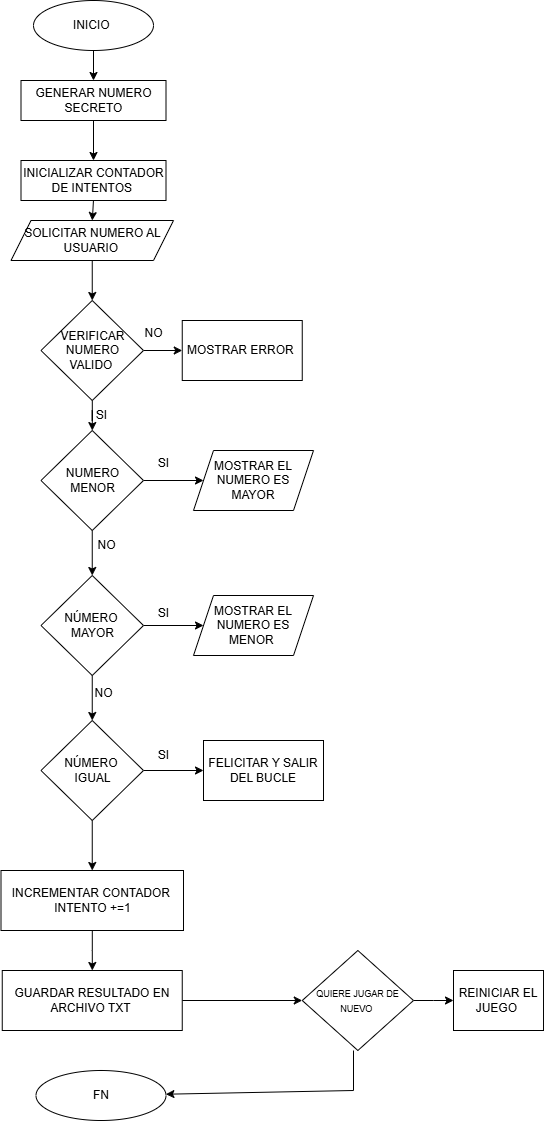

The diagram above was exported from draw.io. Its source (the exported page's mxGraphModel, read from the mxfile embedded in the PNG):
<mxGraphModel dx="1050" dy="557" grid="1" gridSize="10" guides="1" tooltips="1" connect="1" arrows="1" fold="1" page="1" pageScale="1" pageWidth="827" pageHeight="1169" math="0" shadow="0">
  <root>
    <mxCell id="0" />
    <mxCell id="1" parent="0" />
    <mxCell id="4eKjZJlJ9uNf4-qcTwUm-3" value="" style="edgeStyle=orthogonalEdgeStyle;rounded=0;orthogonalLoop=1;jettySize=auto;html=1;" edge="1" parent="1" source="4eKjZJlJ9uNf4-qcTwUm-1" target="4eKjZJlJ9uNf4-qcTwUm-2">
      <mxGeometry relative="1" as="geometry" />
    </mxCell>
    <mxCell id="4eKjZJlJ9uNf4-qcTwUm-1" value="&lt;font style=&quot;vertical-align: inherit;&quot;&gt;&lt;font style=&quot;vertical-align: inherit;&quot;&gt;INICIO&amp;nbsp;&lt;/font&gt;&lt;/font&gt;" style="ellipse;whiteSpace=wrap;html=1;" vertex="1" parent="1">
      <mxGeometry x="310" y="10" width="120" height="50" as="geometry" />
    </mxCell>
    <mxCell id="4eKjZJlJ9uNf4-qcTwUm-5" value="" style="edgeStyle=orthogonalEdgeStyle;rounded=0;orthogonalLoop=1;jettySize=auto;html=1;" edge="1" parent="1" source="4eKjZJlJ9uNf4-qcTwUm-2" target="4eKjZJlJ9uNf4-qcTwUm-4">
      <mxGeometry relative="1" as="geometry" />
    </mxCell>
    <mxCell id="4eKjZJlJ9uNf4-qcTwUm-2" value="&lt;font style=&quot;vertical-align: inherit;&quot;&gt;&lt;font style=&quot;vertical-align: inherit;&quot;&gt;GENERAR NUMERO SECRETO&lt;/font&gt;&lt;/font&gt;" style="whiteSpace=wrap;html=1;" vertex="1" parent="1">
      <mxGeometry x="297.5" y="90" width="145" height="40" as="geometry" />
    </mxCell>
    <mxCell id="4eKjZJlJ9uNf4-qcTwUm-4" value="&lt;font style=&quot;vertical-align: inherit;&quot;&gt;&lt;font style=&quot;vertical-align: inherit;&quot;&gt;INICIALIZAR CONTADOR DE INTENTOS&amp;nbsp;&lt;/font&gt;&lt;/font&gt;" style="whiteSpace=wrap;html=1;" vertex="1" parent="1">
      <mxGeometry x="297.5" y="170" width="145" height="40" as="geometry" />
    </mxCell>
    <mxCell id="4eKjZJlJ9uNf4-qcTwUm-9" value="" style="edgeStyle=orthogonalEdgeStyle;rounded=0;orthogonalLoop=1;jettySize=auto;html=1;" edge="1" parent="1" source="4eKjZJlJ9uNf4-qcTwUm-6" target="4eKjZJlJ9uNf4-qcTwUm-8">
      <mxGeometry relative="1" as="geometry" />
    </mxCell>
    <mxCell id="4eKjZJlJ9uNf4-qcTwUm-6" value="&lt;font style=&quot;vertical-align: inherit;&quot;&gt;&lt;font style=&quot;vertical-align: inherit;&quot;&gt;SOLICITAR NUMERO AL USUARIO&amp;nbsp;&lt;/font&gt;&lt;/font&gt;" style="shape=parallelogram;perimeter=parallelogramPerimeter;whiteSpace=wrap;html=1;fixedSize=1;" vertex="1" parent="1">
      <mxGeometry x="287.5" y="230" width="162.5" height="40" as="geometry" />
    </mxCell>
    <mxCell id="4eKjZJlJ9uNf4-qcTwUm-7" value="" style="endArrow=classic;html=1;rounded=0;entryX=0.5;entryY=0;entryDx=0;entryDy=0;exitX=0.5;exitY=1;exitDx=0;exitDy=0;" edge="1" parent="1" source="4eKjZJlJ9uNf4-qcTwUm-4" target="4eKjZJlJ9uNf4-qcTwUm-6">
      <mxGeometry width="50" height="50" relative="1" as="geometry">
        <mxPoint x="370" y="260" as="sourcePoint" />
        <mxPoint x="420" y="210" as="targetPoint" />
      </mxGeometry>
    </mxCell>
    <mxCell id="4eKjZJlJ9uNf4-qcTwUm-11" value="" style="edgeStyle=orthogonalEdgeStyle;rounded=0;orthogonalLoop=1;jettySize=auto;html=1;" edge="1" parent="1" source="4eKjZJlJ9uNf4-qcTwUm-8" target="4eKjZJlJ9uNf4-qcTwUm-10">
      <mxGeometry relative="1" as="geometry" />
    </mxCell>
    <mxCell id="4eKjZJlJ9uNf4-qcTwUm-13" value="" style="edgeStyle=orthogonalEdgeStyle;rounded=0;orthogonalLoop=1;jettySize=auto;html=1;" edge="1" parent="1" source="4eKjZJlJ9uNf4-qcTwUm-8" target="4eKjZJlJ9uNf4-qcTwUm-12">
      <mxGeometry relative="1" as="geometry" />
    </mxCell>
    <mxCell id="4eKjZJlJ9uNf4-qcTwUm-8" value="&lt;font style=&quot;vertical-align: inherit;&quot;&gt;&lt;font style=&quot;vertical-align: inherit;&quot;&gt;VERIFICAR NUMERO VALIDO&amp;nbsp;&lt;/font&gt;&lt;/font&gt;" style="rhombus;whiteSpace=wrap;html=1;" vertex="1" parent="1">
      <mxGeometry x="317.5" y="310" width="102.5" height="100" as="geometry" />
    </mxCell>
    <mxCell id="4eKjZJlJ9uNf4-qcTwUm-10" value="&lt;font style=&quot;vertical-align: inherit;&quot;&gt;&lt;font style=&quot;vertical-align: inherit;&quot;&gt;MOSTRAR ERROR&amp;nbsp;&lt;/font&gt;&lt;/font&gt;" style="whiteSpace=wrap;html=1;" vertex="1" parent="1">
      <mxGeometry x="458.75" y="330" width="120" height="60" as="geometry" />
    </mxCell>
    <mxCell id="4eKjZJlJ9uNf4-qcTwUm-18" value="" style="edgeStyle=orthogonalEdgeStyle;rounded=0;orthogonalLoop=1;jettySize=auto;html=1;" edge="1" parent="1" source="4eKjZJlJ9uNf4-qcTwUm-12" target="4eKjZJlJ9uNf4-qcTwUm-17">
      <mxGeometry relative="1" as="geometry" />
    </mxCell>
    <mxCell id="4eKjZJlJ9uNf4-qcTwUm-29" value="" style="edgeStyle=orthogonalEdgeStyle;rounded=0;orthogonalLoop=1;jettySize=auto;html=1;" edge="1" parent="1" source="4eKjZJlJ9uNf4-qcTwUm-12" target="4eKjZJlJ9uNf4-qcTwUm-16">
      <mxGeometry relative="1" as="geometry" />
    </mxCell>
    <mxCell id="4eKjZJlJ9uNf4-qcTwUm-12" value="&lt;font style=&quot;vertical-align: inherit;&quot;&gt;&lt;font style=&quot;vertical-align: inherit;&quot;&gt;&lt;font style=&quot;vertical-align: inherit;&quot;&gt;&lt;font style=&quot;vertical-align: inherit;&quot;&gt;NUMERO MENOR&lt;/font&gt;&lt;/font&gt;&lt;/font&gt;&lt;/font&gt;" style="rhombus;whiteSpace=wrap;html=1;" vertex="1" parent="1">
      <mxGeometry x="317.5" y="440" width="102.5" height="100" as="geometry" />
    </mxCell>
    <mxCell id="4eKjZJlJ9uNf4-qcTwUm-16" value="&lt;font style=&quot;vertical-align: inherit;&quot;&gt;&lt;font style=&quot;vertical-align: inherit;&quot;&gt;MOSTRAR EL NUMERO ES MAYOR&lt;/font&gt;&lt;/font&gt;" style="shape=parallelogram;perimeter=parallelogramPerimeter;whiteSpace=wrap;html=1;fixedSize=1;" vertex="1" parent="1">
      <mxGeometry x="470" y="460" width="120" height="60" as="geometry" />
    </mxCell>
    <mxCell id="4eKjZJlJ9uNf4-qcTwUm-23" value="" style="edgeStyle=orthogonalEdgeStyle;rounded=0;orthogonalLoop=1;jettySize=auto;html=1;" edge="1" parent="1" source="4eKjZJlJ9uNf4-qcTwUm-17" target="4eKjZJlJ9uNf4-qcTwUm-22">
      <mxGeometry relative="1" as="geometry" />
    </mxCell>
    <mxCell id="4eKjZJlJ9uNf4-qcTwUm-30" value="" style="edgeStyle=orthogonalEdgeStyle;rounded=0;orthogonalLoop=1;jettySize=auto;html=1;" edge="1" parent="1" source="4eKjZJlJ9uNf4-qcTwUm-17" target="4eKjZJlJ9uNf4-qcTwUm-21">
      <mxGeometry relative="1" as="geometry" />
    </mxCell>
    <mxCell id="4eKjZJlJ9uNf4-qcTwUm-17" value="&lt;font style=&quot;vertical-align: inherit;&quot;&gt;&lt;font style=&quot;vertical-align: inherit;&quot;&gt;&lt;font style=&quot;vertical-align: inherit;&quot;&gt;&lt;font style=&quot;vertical-align: inherit;&quot;&gt;&lt;font style=&quot;vertical-align: inherit;&quot;&gt;&lt;font style=&quot;vertical-align: inherit;&quot;&gt;&lt;font style=&quot;vertical-align: inherit;&quot;&gt;&lt;font style=&quot;vertical-align: inherit;&quot;&gt;&lt;font style=&quot;vertical-align: inherit;&quot;&gt;&lt;font style=&quot;vertical-align: inherit;&quot;&gt;NÚMERO&amp;nbsp;&lt;/font&gt;&lt;/font&gt;&lt;/font&gt;&lt;/font&gt;&lt;/font&gt;&lt;/font&gt;&lt;/font&gt;&lt;/font&gt;&lt;/font&gt;&lt;/font&gt;&lt;div&gt;&lt;font style=&quot;vertical-align: inherit;&quot;&gt;&lt;font style=&quot;vertical-align: inherit;&quot;&gt;&lt;font style=&quot;vertical-align: inherit;&quot;&gt;&lt;font style=&quot;vertical-align: inherit;&quot;&gt;&lt;font style=&quot;vertical-align: inherit;&quot;&gt;&lt;font style=&quot;vertical-align: inherit;&quot;&gt;&lt;font style=&quot;vertical-align: inherit;&quot;&gt;&lt;font style=&quot;vertical-align: inherit;&quot;&gt;MAYOR&lt;/font&gt;&lt;/font&gt;&lt;/font&gt;&lt;/font&gt;&lt;/font&gt;&lt;/font&gt;&lt;/font&gt;&lt;/font&gt;&lt;/div&gt;" style="rhombus;whiteSpace=wrap;html=1;" vertex="1" parent="1">
      <mxGeometry x="317.5" y="585" width="102.5" height="100" as="geometry" />
    </mxCell>
    <mxCell id="4eKjZJlJ9uNf4-qcTwUm-21" value="&lt;font style=&quot;vertical-align: inherit;&quot;&gt;&lt;font style=&quot;vertical-align: inherit;&quot;&gt;MOSTRAR EL NUMERO ES MENOR&amp;nbsp;&lt;/font&gt;&lt;/font&gt;" style="shape=parallelogram;perimeter=parallelogramPerimeter;whiteSpace=wrap;html=1;fixedSize=1;" vertex="1" parent="1">
      <mxGeometry x="470" y="605" width="120" height="60" as="geometry" />
    </mxCell>
    <mxCell id="4eKjZJlJ9uNf4-qcTwUm-25" value="" style="edgeStyle=orthogonalEdgeStyle;rounded=0;orthogonalLoop=1;jettySize=auto;html=1;" edge="1" parent="1" source="4eKjZJlJ9uNf4-qcTwUm-22" target="4eKjZJlJ9uNf4-qcTwUm-24">
      <mxGeometry relative="1" as="geometry" />
    </mxCell>
    <mxCell id="4eKjZJlJ9uNf4-qcTwUm-27" value="" style="edgeStyle=orthogonalEdgeStyle;rounded=0;orthogonalLoop=1;jettySize=auto;html=1;" edge="1" parent="1" source="4eKjZJlJ9uNf4-qcTwUm-22" target="4eKjZJlJ9uNf4-qcTwUm-26">
      <mxGeometry relative="1" as="geometry" />
    </mxCell>
    <mxCell id="4eKjZJlJ9uNf4-qcTwUm-22" value="&lt;font style=&quot;vertical-align: inherit;&quot;&gt;&lt;font style=&quot;vertical-align: inherit;&quot;&gt;&lt;font style=&quot;vertical-align: inherit;&quot;&gt;&lt;font style=&quot;vertical-align: inherit;&quot;&gt;&lt;font style=&quot;vertical-align: inherit;&quot;&gt;&lt;font style=&quot;vertical-align: inherit;&quot;&gt;&lt;font style=&quot;vertical-align: inherit;&quot;&gt;&lt;font style=&quot;vertical-align: inherit;&quot;&gt;&lt;font style=&quot;vertical-align: inherit;&quot;&gt;&lt;font style=&quot;vertical-align: inherit;&quot;&gt;&lt;font style=&quot;vertical-align: inherit;&quot;&gt;&lt;font style=&quot;vertical-align: inherit;&quot;&gt;&lt;font style=&quot;vertical-align: inherit;&quot;&gt;&lt;font style=&quot;vertical-align: inherit;&quot;&gt;NÚMERO&amp;nbsp;&lt;/font&gt;&lt;/font&gt;&lt;/font&gt;&lt;/font&gt;&lt;/font&gt;&lt;/font&gt;&lt;/font&gt;&lt;/font&gt;&lt;/font&gt;&lt;/font&gt;&lt;/font&gt;&lt;/font&gt;&lt;/font&gt;&lt;/font&gt;&lt;div&gt;&lt;font style=&quot;vertical-align: inherit;&quot;&gt;&lt;font style=&quot;vertical-align: inherit;&quot;&gt;IGUAL&lt;/font&gt;&lt;/font&gt;&lt;/div&gt;" style="rhombus;whiteSpace=wrap;html=1;" vertex="1" parent="1">
      <mxGeometry x="317.5" y="730" width="102.5" height="100" as="geometry" />
    </mxCell>
    <mxCell id="4eKjZJlJ9uNf4-qcTwUm-24" value="&lt;font style=&quot;vertical-align: inherit;&quot;&gt;&lt;font style=&quot;vertical-align: inherit;&quot;&gt;FELICITAR Y SALIR DEL BUCLE&lt;/font&gt;&lt;/font&gt;" style="whiteSpace=wrap;html=1;" vertex="1" parent="1">
      <mxGeometry x="480" y="750" width="120" height="60" as="geometry" />
    </mxCell>
    <mxCell id="4eKjZJlJ9uNf4-qcTwUm-32" value="" style="edgeStyle=orthogonalEdgeStyle;rounded=0;orthogonalLoop=1;jettySize=auto;html=1;" edge="1" parent="1" source="4eKjZJlJ9uNf4-qcTwUm-26" target="4eKjZJlJ9uNf4-qcTwUm-31">
      <mxGeometry relative="1" as="geometry" />
    </mxCell>
    <mxCell id="4eKjZJlJ9uNf4-qcTwUm-26" value="&lt;font style=&quot;vertical-align: inherit;&quot;&gt;&lt;font style=&quot;vertical-align: inherit;&quot;&gt;INCREMENTAR CONTADOR&amp;nbsp;&lt;/font&gt;&lt;/font&gt;&lt;div&gt;&lt;font style=&quot;vertical-align: inherit;&quot;&gt;&lt;font style=&quot;vertical-align: inherit;&quot;&gt;&lt;font style=&quot;vertical-align: inherit;&quot;&gt;&lt;font style=&quot;vertical-align: inherit;&quot;&gt;INTENTO +=1&lt;/font&gt;&lt;/font&gt;&lt;/font&gt;&lt;/font&gt;&lt;/div&gt;" style="whiteSpace=wrap;html=1;" vertex="1" parent="1">
      <mxGeometry x="277.5" y="880" width="182.5" height="60" as="geometry" />
    </mxCell>
    <mxCell id="4eKjZJlJ9uNf4-qcTwUm-34" value="" style="edgeStyle=orthogonalEdgeStyle;rounded=0;orthogonalLoop=1;jettySize=auto;html=1;" edge="1" parent="1" source="4eKjZJlJ9uNf4-qcTwUm-31" target="4eKjZJlJ9uNf4-qcTwUm-33">
      <mxGeometry relative="1" as="geometry" />
    </mxCell>
    <mxCell id="4eKjZJlJ9uNf4-qcTwUm-31" value="&lt;font style=&quot;vertical-align: inherit;&quot;&gt;&lt;font style=&quot;vertical-align: inherit;&quot;&gt;GUARDAR RESULTADO EN ARCHIVO TXT&amp;nbsp;&lt;/font&gt;&lt;/font&gt;" style="whiteSpace=wrap;html=1;" vertex="1" parent="1">
      <mxGeometry x="278.75" y="980" width="180" height="60" as="geometry" />
    </mxCell>
    <mxCell id="4eKjZJlJ9uNf4-qcTwUm-44" value="" style="edgeStyle=orthogonalEdgeStyle;rounded=0;orthogonalLoop=1;jettySize=auto;html=1;" edge="1" parent="1" source="4eKjZJlJ9uNf4-qcTwUm-33" target="4eKjZJlJ9uNf4-qcTwUm-43">
      <mxGeometry relative="1" as="geometry" />
    </mxCell>
    <mxCell id="4eKjZJlJ9uNf4-qcTwUm-33" value="&lt;font style=&quot;vertical-align: inherit;&quot;&gt;&lt;font style=&quot;vertical-align: inherit;&quot;&gt;&lt;font style=&quot;vertical-align: inherit;&quot;&gt;&lt;font style=&quot;vertical-align: inherit; font-size: 9px;&quot;&gt;QUIERE JUGAR DE NUEVO&amp;nbsp;&lt;/font&gt;&lt;/font&gt;&lt;/font&gt;&lt;/font&gt;" style="rhombus;whiteSpace=wrap;html=1;" vertex="1" parent="1">
      <mxGeometry x="578.75" y="960" width="111.25" height="100" as="geometry" />
    </mxCell>
    <mxCell id="4eKjZJlJ9uNf4-qcTwUm-41" value="" style="endArrow=classic;html=1;rounded=0;" edge="1" parent="1" target="4eKjZJlJ9uNf4-qcTwUm-42">
      <mxGeometry width="50" height="50" relative="1" as="geometry">
        <mxPoint x="630" y="1060" as="sourcePoint" />
        <mxPoint x="460" y="1100" as="targetPoint" />
        <Array as="points">
          <mxPoint x="630" y="1100" />
        </Array>
      </mxGeometry>
    </mxCell>
    <mxCell id="4eKjZJlJ9uNf4-qcTwUm-42" value="&lt;font style=&quot;vertical-align: inherit;&quot;&gt;&lt;font style=&quot;vertical-align: inherit;&quot;&gt;FN&lt;/font&gt;&lt;/font&gt;" style="ellipse;whiteSpace=wrap;html=1;" vertex="1" parent="1">
      <mxGeometry x="312.5" y="1080" width="130" height="50" as="geometry" />
    </mxCell>
    <mxCell id="4eKjZJlJ9uNf4-qcTwUm-43" value="&lt;font style=&quot;vertical-align: inherit;&quot;&gt;&lt;font style=&quot;vertical-align: inherit;&quot;&gt;REINICIAR EL JUEGO&amp;nbsp;&lt;/font&gt;&lt;/font&gt;" style="whiteSpace=wrap;html=1;" vertex="1" parent="1">
      <mxGeometry x="730" y="980" width="90.01" height="60" as="geometry" />
    </mxCell>
    <mxCell id="4eKjZJlJ9uNf4-qcTwUm-45" value="&lt;font style=&quot;vertical-align: inherit;&quot;&gt;&lt;font style=&quot;vertical-align: inherit;&quot;&gt;SI&lt;/font&gt;&lt;/font&gt;" style="text;html=1;align=center;verticalAlign=middle;resizable=0;points=[];autosize=1;strokeColor=none;fillColor=none;" vertex="1" parent="1">
      <mxGeometry x="362.5" y="410" width="30" height="30" as="geometry" />
    </mxCell>
    <mxCell id="4eKjZJlJ9uNf4-qcTwUm-46" value="&lt;font style=&quot;vertical-align: inherit;&quot;&gt;&lt;font style=&quot;vertical-align: inherit;&quot;&gt;NO&lt;/font&gt;&lt;/font&gt;" style="text;html=1;align=center;verticalAlign=middle;resizable=0;points=[];autosize=1;strokeColor=none;fillColor=none;" vertex="1" parent="1">
      <mxGeometry x="410" y="328" width="40" height="30" as="geometry" />
    </mxCell>
    <mxCell id="4eKjZJlJ9uNf4-qcTwUm-47" value="&lt;font style=&quot;vertical-align: inherit;&quot;&gt;&lt;font style=&quot;vertical-align: inherit;&quot;&gt;SI&lt;/font&gt;&lt;/font&gt;" style="text;html=1;align=center;verticalAlign=middle;resizable=0;points=[];autosize=1;strokeColor=none;fillColor=none;" vertex="1" parent="1">
      <mxGeometry x="425" y="458" width="30" height="30" as="geometry" />
    </mxCell>
    <mxCell id="4eKjZJlJ9uNf4-qcTwUm-48" value="&lt;font style=&quot;vertical-align: inherit;&quot;&gt;&lt;font style=&quot;vertical-align: inherit;&quot;&gt;NO&lt;/font&gt;&lt;/font&gt;" style="text;html=1;align=center;verticalAlign=middle;resizable=0;points=[];autosize=1;strokeColor=none;fillColor=none;" vertex="1" parent="1">
      <mxGeometry x="362.5" y="540" width="40" height="30" as="geometry" />
    </mxCell>
    <mxCell id="4eKjZJlJ9uNf4-qcTwUm-49" value="&lt;font style=&quot;vertical-align: inherit;&quot;&gt;&lt;font style=&quot;vertical-align: inherit;&quot;&gt;SI&lt;/font&gt;&lt;/font&gt;" style="text;html=1;align=center;verticalAlign=middle;resizable=0;points=[];autosize=1;strokeColor=none;fillColor=none;" vertex="1" parent="1">
      <mxGeometry x="425" y="608" width="30" height="30" as="geometry" />
    </mxCell>
    <mxCell id="4eKjZJlJ9uNf4-qcTwUm-50" value="&lt;font style=&quot;vertical-align: inherit;&quot;&gt;&lt;font style=&quot;vertical-align: inherit;&quot;&gt;NO&lt;/font&gt;&lt;/font&gt;" style="text;html=1;align=center;verticalAlign=middle;resizable=0;points=[];autosize=1;strokeColor=none;fillColor=none;" vertex="1" parent="1">
      <mxGeometry x="360" y="688" width="40" height="30" as="geometry" />
    </mxCell>
    <mxCell id="4eKjZJlJ9uNf4-qcTwUm-51" value="&lt;font style=&quot;vertical-align: inherit;&quot;&gt;&lt;font style=&quot;vertical-align: inherit;&quot;&gt;SI&lt;/font&gt;&lt;/font&gt;" style="text;html=1;align=center;verticalAlign=middle;resizable=0;points=[];autosize=1;strokeColor=none;fillColor=none;" vertex="1" parent="1">
      <mxGeometry x="425" y="750" width="30" height="30" as="geometry" />
    </mxCell>
  </root>
</mxGraphModel>